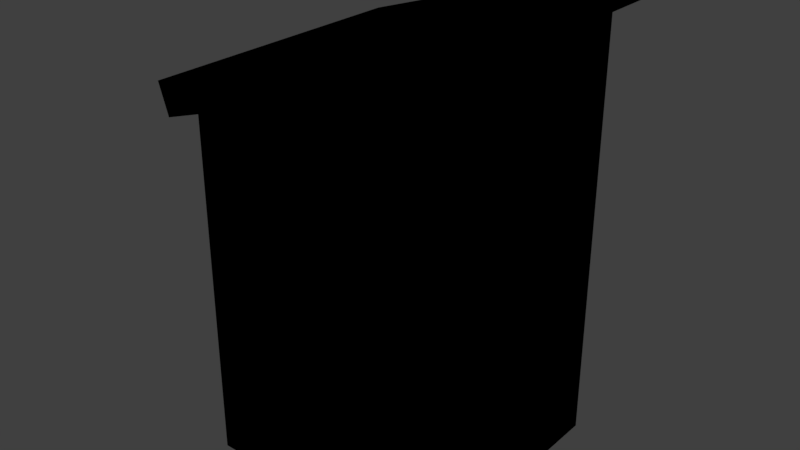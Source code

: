 # Source: ulkohuussi.blend  (saved by Blender 2.79.0; exported with 4.5.12 LTS)
import bpy
from mathutils import Matrix  # noqa: F401  (used for matrix-valued properties, if any)

bpy.ops.wm.read_factory_settings(use_empty=True)
scene = bpy.context.scene
scene.name = 'Scene'

# ---- collections
col_collection_1 = bpy.data.collections.new('Collection 1'); scene.collection.children.link(col_collection_1)

# ---- images (referenced by path relative to the original .blend; pixels are not part of the script)
import os
ASSET_DIR = os.environ.get("B2B_ASSET_DIR", "")  # directory of the original .blend (textures are referenced by path, not embedded)
HERE = os.path.dirname(os.path.abspath(__file__))  # packed textures are extracted next to this script under _unpacked/

def load_image(name, relpath, width, height, colorspace="sRGB"):
    """Load a texture the original file referenced (path relative to the .blend, or extracted next to this script)."""
    p = next((c for c in (os.path.join(HERE, relpath), os.path.join(ASSET_DIR, relpath)) if relpath and os.path.exists(c)), "")
    if p:
        img = bpy.data.images.load(p, check_existing=True)
        img.name = name
    else:  # same state as the original file: an image datablock whose file is absent (Cycles renders it pink)
        img = bpy.data.images.new(name, width, height)
        img.source = "FILE"
        img.filepath = "//" + (relpath or name)
    img.colorspace_settings.name = colorspace
    return img
img_ulkohuussi_mat = load_image('Ulkohuussi_MAT', 'Ulkohuussi_MAT.png', 1024, 1024, 'sRGB')

# ---- materials (node trees are filled in below, after node groups)
mat_material = bpy.data.materials.new('Material')
mat_material.alpha_threshold = 0.0
mat_material.roughness = 0.5
mat_material.line_color = (0.0, 0.0, 0.0, 1.0)

# ---- material node trees
mat_material.use_nodes = True; mat_material.node_tree.nodes.clear()
_N = mat_material.node_tree.nodes; _L = mat_material.node_tree.links
n0 = _N.new('NodeUndefined'); n0.name = 'Output'; n0.location = (300, 300)
n0.inputs[1].default_value = 1.0
n1 = _N.new('NodeUndefined'); n1.name = 'Material'; n1.location = (10, 300)
n1.inputs[0].default_value = (0.0, 0.0, 0.0, 1.0)
n1.inputs[1].default_value = (0.0, 0.0, 0.0, 1.0)
n1.inputs[2].default_value = 0.0
n1.inputs[3].default_value = (0.0, 0.0, 0.0)
n2 = _N.new('ShaderNodeTexImage'); n2.name = 'Image Texture'; n2.location = (-244, 276)
n2.width = 140
n2.image = img_ulkohuussi_mat
_L.new(n1.outputs[0], n0.inputs[0])

# ---- world
world_world = bpy.data.worlds.new('World'); scene.world = world_world
world_world.color = (0.05088, 0.05088, 0.05088)
world_world.use_sun_shadow = False
world_world.sun_shadow_jitter_overblur = 0.0
world_world.cycles.sampling_method = 'MANUAL'

# ---- meshes
me_cube_003 = bpy.data.meshes.new('Cube.003')
me_cube_003.from_pydata([(-0.7561, -1.025, -2.699), (-0.7561, -1.025, -1.187), (-0.7561, 0.4872, -2.699), (-0.7561, 0.4872, -1.187), (0.7561, -1.025, -2.699), (0.7561, -1.025, -1.187), (0.7561, 0.4872, -2.699), (0.7561, 0.4872, -1.187), (-0.7561, -0.2688, -3.039), (-0.7561, -0.2688, -0.9008), (0.7561, -0.2688, -3.039), (0.7561, -0.2688, -0.9008), (-0.7561, -1.263, -1.943), (-0.7561, 0.8074, -1.943), (0.7561, 0.8074, -1.943), (0.7561, -1.263, -1.943), (0.7561, -0.2688, -1.943), (-0.7561, -0.2688, -1.943), (2.53, 10.47, -9.086), (2.53, 14.32, -13.35), (2.53, 10.43, -9.086), (2.53, 6.565, -13.35), (2.53, 10.4, -9.086), (2.53, 10.44, -9.086), (2.53, 10.44, -9.086), (2.53, 10.47, -9.086), (2.53, 10.43, -9.086), (2.53, 13.41, -16.08), (2.53, 11.73, -16.08), (2.53, 10.44, -14.57), (2.53, 9.149, -16.08), (2.53, 7.481, -16.08), (-1.477, -4.674, 25.2), (-1.477, 25.37, 25.2), (28.57, 25.37, 25.2), (28.57, -4.675, 25.2), (-1.477, -4.674, -27.39), (-1.477, 25.37, -27.39), (28.57, 25.37, -17.67), (28.57, -4.674, -17.67), (-3.577, -6.775, -28.07), (-3.577, 27.47, -28.07), (30.67, 27.47, -16.99), (30.67, -6.775, -16.99), (-2.377, -6.775, -31.77), (-2.377, 27.47, -31.77), (31.87, 27.47, -20.69), (31.87, -6.775, -20.69), (-1.477, -2.147, 20.78), (-1.477, 22.84, 20.78), (-1.477, -2.147, -22.96), (-1.477, 22.84, -22.96), (0.5846, -2.147, 20.78), (0.5846, 22.84, 20.78), (0.5846, -2.147, -22.96), (0.5846, 22.84, -22.96), (0.5846, 11.73, -16.08), (0.5846, 13.41, -16.08), (0.5846, 14.32, -13.35), (0.5846, 10.47, -9.086), (0.5846, 10.44, -14.57), (0.5846, 10.44, -9.086), (0.5846, 10.44, -9.086), (0.5846, 10.47, -9.086), (0.5846, 10.43, -9.086), (0.5846, 10.4, -9.086), (0.5846, 10.43, -9.086), (0.5846, 9.149, -16.08), (0.5846, 7.481, -16.08), (0.5846, 6.565, -13.35)], [], [(17, 9, 3, 13), (13, 3, 7, 14), (16, 11, 5, 15), (15, 5, 1, 12), (8, 10, 4, 0), (11, 9, 1, 5), (7, 3, 9, 11), (2, 6, 10, 8), (14, 7, 11, 16), (12, 1, 9, 17), (0, 12, 17, 8), (6, 14, 16, 10), (4, 15, 12, 0), (10, 16, 15, 4), (2, 13, 14, 6), (8, 17, 13, 2), (22, 20, 21, 31), (20, 66, 69, 21), (26, 18, 59, 64), (20, 22, 65, 66), (22, 23, 62, 65), (23, 24, 61, 62), (24, 25, 63, 61), (25, 26, 64, 63), (18, 26, 27, 19), (26, 25, 28, 27), (25, 24, 29, 28), (24, 23, 30, 29), (23, 22, 31, 30), (32, 33, 34, 35), (38, 37, 41, 42), (36, 37, 51, 50), (33, 37, 38, 34), (34, 38, 39, 35), (36, 32, 35, 39), (43, 42, 46, 47), (37, 36, 40, 41), (39, 38, 42, 43), (36, 39, 43, 40), (44, 47, 46, 45), (40, 43, 47, 44), (42, 41, 45, 46), (41, 40, 44, 45), (51, 49, 53, 55), (37, 33, 49, 51), (32, 36, 50, 48), (33, 32, 48, 49), (52, 54, 69, 66, 65, 62, 61, 63, 64, 59, 58, 55, 53), (49, 48, 52, 53), (50, 51, 55, 54), (48, 50, 54, 52), (68, 31, 21, 69), (58, 19, 27, 57), (67, 30, 31, 68), (59, 18, 19, 58), (60, 29, 30, 67), (57, 27, 28, 56), (56, 28, 29, 60), (55, 58, 57, 56, 60, 67, 68, 69, 54)])
_uv = me_cube_003.uv_layers.new(name='UVMap')
_uv.uv.foreach_set('vector', [0.2362, 0.7327, 0.2331, 0.7406, 0.2281, 0.7363, 0.2279, 0.7296, 0.7763, 0.386, 0.7824, 0.386, 0.7824, 0.3983, 0.7763, 0.3983, 0.2176, 0.7327, 0.2145, 0.7406, 0.2095, 0.7363, 0.2099, 0.7298, 0.7763, 0.3718, 0.7824, 0.3718, 0.7824, 0.3841, 0.7763, 0.3841, 0.7762, 0.3555, 0.7762, 0.3433, 0.7824, 0.343, 0.7824, 0.3553, 0.7762, 0.3575, 0.7762, 0.3697, 0.7699, 0.3699, 0.7699, 0.3576, 0.7824, 0.3576, 0.7824, 0.3699, 0.7762, 0.3697, 0.7762, 0.3575, 0.7699, 0.3553, 0.7699, 0.343, 0.7762, 0.3433, 0.7762, 0.3555, 0.2259, 0.7358, 0.2212, 0.7406, 0.2145, 0.7406, 0.2176, 0.7327, 0.2439, 0.7356, 0.2398, 0.7406, 0.2331, 0.7406, 0.2362, 0.7327, 0.2442, 0.7291, 0.2439, 0.7356, 0.2362, 0.7327, 0.2394, 0.7244, 0.2256, 0.7291, 0.2259, 0.7358, 0.2176, 0.7327, 0.2208, 0.7244, 0.7699, 0.3718, 0.7763, 0.3718, 0.7763, 0.3841, 0.7699, 0.3841, 0.2208, 0.7244, 0.2176, 0.7327, 0.2099, 0.7298, 0.2139, 0.7248, 0.7699, 0.386, 0.7763, 0.386, 0.7763, 0.3983, 0.7699, 0.3983, 0.2394, 0.7244, 0.2362, 0.7327, 0.2279, 0.7296, 0.2326, 0.7248, 0.8085, 0.3056, 0.8087, 0.3054, 0.7614, 0.3007, 0.7519, 0.2792, 0.7679, 0.4204, 0.7519, 0.4204, 0.7519, 0.3875, 0.7679, 0.3875, 0.2437, 0.4301, 0.244, 0.4301, 0.244, 0.4458, 0.2437, 0.4458, 0.2437, 0.4478, 0.2439, 0.4478, 0.2439, 0.4635, 0.2437, 0.4635, 0.246, 0.4301, 0.2463, 0.4301, 0.2463, 0.4458, 0.246, 0.4458, 0.2458, 0.4478, 0.2459, 0.4478, 0.2459, 0.4635, 0.2458, 0.4635, 0.2483, 0.4477, 0.2485, 0.4477, 0.2485, 0.4635, 0.2483, 0.4635, 0.2483, 0.4301, 0.2485, 0.4301, 0.2485, 0.4458, 0.2483, 0.4458, 0.809, 0.3052, 0.8087, 0.3054, 0.7883, 0.247, 0.809, 0.2586, 0.8087, 0.3054, 0.8089, 0.3052, 0.778, 0.2561, 0.7883, 0.247, 0.8089, 0.3052, 0.8088, 0.3054, 0.7784, 0.2723, 0.778, 0.2561, 0.8088, 0.3054, 0.8088, 0.3054, 0.7621, 0.2702, 0.7784, 0.2723, 0.8088, 0.3054, 0.8085, 0.3056, 0.7519, 0.2792, 0.7621, 0.2702, 0.999, 0.0009748, 0.999, 0.245, 0.7519, 0.245, 0.7519, 0.0009749, 0.5189, 0.447, 0.5189, 0.6976, 0.5016, 0.7151, 0.5016, 0.4295, 0.0009918, 0.0009749, 0.2493, 0.0009748, 0.2284, 0.0369, 0.02188, 0.0369, 0.4996, 0.0009748, 0.4996, 0.4275, 0.2513, 0.3487, 0.2513, 0.000975, 0.4996, 0.4295, 0.4996, 0.7773, 0.2513, 0.7773, 0.2513, 0.4295, 0.7499, 0.0009748, 0.7499, 0.4275, 0.5016, 0.4275, 0.5016, 0.07982, 0.8207, 0.7077, 0.8207, 0.4295, 0.8519, 0.4295, 0.8519, 0.7077, 0.5189, 0.6976, 0.7672, 0.6976, 0.7846, 0.7151, 0.5016, 0.7151, 0.7672, 0.447, 0.5189, 0.447, 0.5016, 0.4295, 0.7846, 0.4295, 0.7672, 0.6976, 0.7672, 0.447, 0.7846, 0.4295, 0.7846, 0.7151, 0.7846, 0.7171, 0.7846, 0.999, 0.5016, 0.999, 0.5016, 0.7171, 0.7866, 0.7219, 0.7866, 0.4295, 0.8188, 0.4295, 0.8188, 0.7218, 0.2095, 0.7224, 0.2095, 0.4301, 0.2417, 0.4301, 0.2417, 0.7224, 0.8538, 0.7077, 0.8538, 0.4295, 0.8847, 0.4295, 0.8847, 0.7077, 0.9057, 0.7843, 0.9057, 0.4295, 0.9227, 0.4295, 0.9227, 0.7843, 0.2493, 0.0009748, 0.2493, 0.4281, 0.2284, 0.3922, 0.2284, 0.0369, 0.0009918, 0.4281, 0.0009918, 0.0009749, 0.02188, 0.0369, 0.02188, 0.3922, 0.2493, 0.4281, 0.0009918, 0.4281, 0.02188, 0.3922, 0.2284, 0.3922, 0.0009919, 0.7853, 0.0009918, 0.4301, 0.073, 0.5081, 0.1049, 0.5428, 0.1047, 0.5428, 0.105, 0.5428, 0.105, 0.5428, 0.1052, 0.5428, 0.105, 0.5428, 0.1053, 0.5428, 0.1371, 0.5081, 0.2075, 0.4301, 0.2075, 0.7853, 0.8378, 0.7096, 0.8378, 0.9126, 0.8207, 0.9126, 0.8207, 0.7096, 0.8847, 0.7096, 0.8847, 0.9126, 0.8677, 0.9126, 0.8677, 0.7096, 0.9037, 0.4295, 0.9037, 0.7843, 0.8866, 0.7843, 0.8866, 0.4295, 0.7519, 0.365, 0.7679, 0.365, 0.7679, 0.3875, 0.7519, 0.3875, 0.7519, 0.3404, 0.7679, 0.3404, 0.7679, 0.363, 0.7519, 0.363, 0.2095, 0.7583, 0.2095, 0.7426, 0.2233, 0.7426, 0.2233, 0.7583, 0.7519, 0.3075, 0.7679, 0.3075, 0.7679, 0.3404, 0.7519, 0.3404, 0.7699, 0.3233, 0.7699, 0.3075, 0.783, 0.3075, 0.783, 0.3233, 0.2417, 0.7426, 0.2417, 0.7583, 0.2279, 0.7583, 0.2279, 0.7426, 0.7699, 0.3411, 0.7699, 0.3253, 0.783, 0.3253, 0.783, 0.3411, 0.2075, 0.4301, 0.1371, 0.5081, 0.1296, 0.4859, 0.1157, 0.4859, 0.105, 0.4982, 0.09436, 0.4859, 0.08057, 0.4859, 0.073, 0.5081, 0.0009918, 0.4301])
me_cube_003.materials.append(mat_material)
me_cube_003.use_remesh_preserve_volume = False
me_cube_003.use_remesh_preserve_attributes = False
me_cube_003.use_mirror_vertex_groups = False
me_cube_003.update()

# ---- objects
ob_cube_001 = bpy.data.objects.new('Cube.001', me_cube_003)

# ---- transforms, parenting, visibility, modifiers, constraints
ob_cube_001.location = (0.9017, 0.6888, 1.318)
ob_cube_001.scale = (-0.05218, -0.05218, -0.05218)
ob_cube_001.lineart.crease_threshold = 0.0

# ---- collection membership
col_collection_1.objects.link(ob_cube_001)

# ---- scene / render settings (as saved in the file)
scene.frame_start = 1; scene.frame_end = 250; scene.frame_set(1)
scene.render.engine = 'CYCLES'
scene.render.resolution_percentage = 50
scene.render.dither_intensity = 0.0
scene.cycles.use_denoising = False
scene.cycles.samples = 128
scene.cycles.sampling_pattern = 'TABULATED_SOBOL'
scene.cycles.use_adaptive_sampling = False
scene.cycles.use_light_tree = False
scene.cycles.blur_glossy = 0.0
scene.cycles.sample_clamp_indirect = 0.0
scene.view_settings.view_transform = 'Standard'
bpy.context.view_layer.update()

# ---- added for rendering (the .blend has no active camera and no usable light): camera, sun
cam_auto = bpy.data.cameras.new('AutoCamera')
cam_auto.lens = 50.0
cam_auto.sensor_width = 36.0
cam_auto.clip_end = 1000.0
ob_auto_camera = bpy.data.objects.new('AutoCamera', cam_auto)
scene.collection.objects.link(ob_auto_camera)
ob_auto_camera.location = (3.80059, -4.21549, 4.3992)
ob_auto_camera.rotation_euler = (1.09748, -7.21219e-08, 0.694738)
scene.camera = ob_auto_camera
light_auto_sun = bpy.data.lights.new('AutoSun', 'SUN')
light_auto_sun.energy = 3.0
light_auto_sun.angle = 0.0523599
ob_auto_sun = bpy.data.objects.new('AutoSun', light_auto_sun)
scene.collection.objects.link(ob_auto_sun)
ob_auto_sun.rotation_euler = (0.872665, 0.174533, 0.523599)
bpy.context.view_layer.update()
